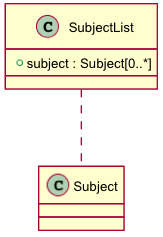

The diagram above was rendered by PlantUML. Its source (embedded in the PNG):
@startuml images/class_SubjectList.png
skinparam activityFontColor black
skinparam activityFontSize 10
skinparam activityFontName arial
skinparam activityArrowFontColor black
skinparam activityArrowFontSize 10
skinparam activityArrowFontName arial
skinparam classArrowFontColor black
skinparam classArrowFontSize 10
skinparam classArrowFontName arial
skinparam classAttributeFontColor black
skinparam classAttributeFontSize 10
skinparam classAttributeFontName arial
skinparam classFontColor black
skinparam classFontSize 10
skinparam classFontName arial
skinparam componentFontColor black
skinparam componentFontSize 10
skinparam componentFontName arial
skinparam componentArrowFontColor black
skinparam componentArrowFontSize 10
skinparam componentArrowFontName arial
skinparam noteFontColor black
skinparam noteFontSize 10
skinparam noteFontName arial
skinparam packageFontColor black
skinparam packageFontSize 10
skinparam packageFontName arial
skinparam sequenceActorFontColor black
skinparam sequenceActorFontSize 10
skinparam sequenceActorFontName arial
skinparam sequenceArrowFontColor black
skinparam sequenceArrowFontSize 10
skinparam sequenceArrowFontName arial
skinparam sequenceGroupingFontColor black
skinparam sequenceGroupingFontSize 10
skinparam sequenceGroupingFontName arial
skinparam sequenceGroupingHeaderFontColor black
skinparam sequenceGroupingHeaderFontSize 10
skinparam sequenceGroupingHeaderFontName arial
skinparam sequenceParticipantFontColor black
skinparam sequenceParticipantFontSize 10
skinparam sequenceParticipantFontName arial
skinparam sequenceTitleFontColor black
skinparam sequenceTitleFontSize 10
skinparam sequenceTitleFontName arial
skinparam titleFontColor black
skinparam titleFontSize 10
skinparam titleFontName arial
skinparam usecaseFontColor black
skinparam usecaseFontSize 7
skinparam usecaseFontName arial
skinparam usecaseActorFontColor black
skinparam usecaseActorFontSize 7
skinparam usecaseActorFontName arial
skinparam usecaseArrowFontColor black
skinparam usecaseArrowFontSize 7
skinparam usecaseArrowFontName arial

class SubjectList {
  + subject : Subject[0..*]
}
SubjectList .. Subject

@enduml